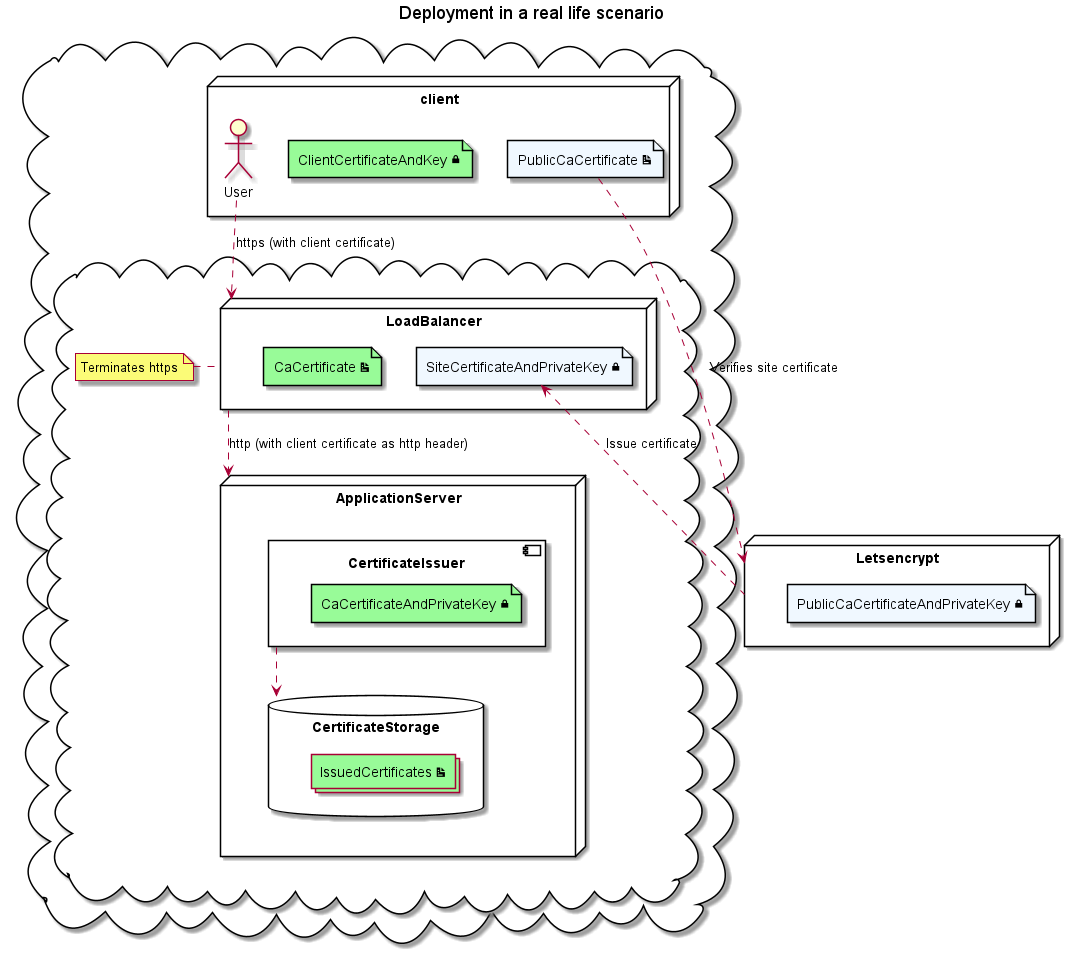

The diagram above was rendered by PlantUML. Its source (embedded in the PNG):
@startuml
title "Deployment in a real life scenario"

cloud {
    node client {
        file "PublicCaCertificate <&document>" as publiccacert #aliceblue
        file "ClientCertificateAndKey <&lock-locked>" #palegreen
        actor User
    }

    cloud {
        node LoadBalancer {
            file "SiteCertificateAndPrivateKey <&lock-locked>" as hostcert #aliceblue
            file "CaCertificate <&document>" #palegreen
        }
        note left of LoadBalancer: Terminates https


        node ApplicationServer {
            component CertificateIssuer {
                file "CaCertificateAndPrivateKey <&lock-locked>" #palegreen
            }
            database CertificateStorage {
                collections "IssuedCertificates <&document>" #palegreen
            }

            CertificateIssuer ..> CertificateStorage
        }
    }



    User ..> LoadBalancer: https (with client certificate)

    LoadBalancer ..> ApplicationServer: http (with client certificate as http header)

    publiccacert ..> Letsencrypt: Verifies site certificate
    hostcert <.. Letsencrypt: Issue certificate
}

node Letsencrypt {
    file "PublicCaCertificateAndPrivateKey <&lock-locked>" #aliceblue
}

@enduml